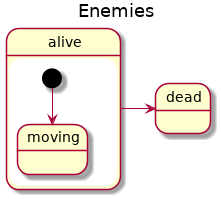

The diagram above was rendered by PlantUML. Its source (embedded in the PNG):
@startuml
title Enemies 
state alive {
[*] --> moving
}
alive -> dead
@enduml